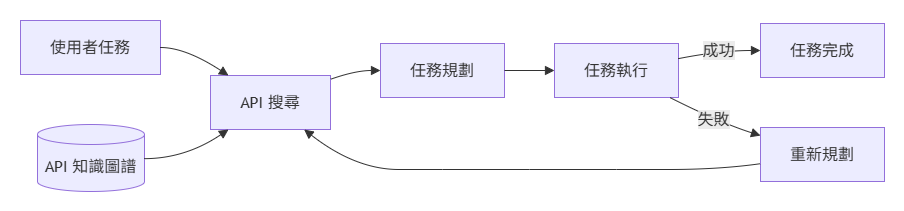

The diagram above was exported from draw.io. Its source (the exported page's mxGraphModel, read from the mxfile embedded in the PNG):
<mxGraphModel dx="1004" dy="735" grid="1" gridSize="10" guides="1" tooltips="1" connect="1" arrows="1" fold="1" page="1" pageScale="1" pageWidth="850" pageHeight="1100" math="0" shadow="0">
  <root>
    <mxCell id="0" />
    <mxCell id="1" parent="0" />
    <UserObject label="" mermaidData="{&#10;  &quot;data&quot;: &quot;flowchart LR\n    T[使用者任務] --&gt; S[API 搜尋]\n    KG[(API 知識圖譜)] --&gt; S\n\n    S --&gt; P[任務規劃]\n    P --&gt; E[任務執行]\n    E --&gt;|成功| O[任務完成]\n    E --&gt;|失敗| RP[重新規劃]\n    RP --&gt; S&quot;,&#10;  &quot;config&quot;: null&#10;}" id="moIu15iKTGoQwowzjLzS-1">
      <mxCell connectable="0" parent="1" style="group;transparentBounds=1;editIcon=1;lockedGroup=0;groupPadding=20;" vertex="1">
        <mxGeometry as="geometry" />
      </mxCell>
    </UserObject>
    <UserObject label="使用者任務" mermaidId="n:T" mermaidBaseStyle="html=1;whiteSpace=wrap;strokeWidth=1;fillColor=light-dark(#ECECFF,#1f2020);strokeColor=light-dark(#9370DB,#cccccc);fontColor=light-dark(#333333,#cccccc);fontFamily=Trebuchet MS,Verdana,Arial,sans-serif;fontSize=16;" mermaidBaseValue="使用者任務" id="moIu15iKTGoQwowzjLzS-2">
      <mxCell parent="moIu15iKTGoQwowzjLzS-1" style="html=1;whiteSpace=wrap;strokeWidth=1;fillColor=light-dark(#ECECFF,#1f2020);strokeColor=light-dark(#9370DB,#cccccc);fontColor=light-dark(#333333,#cccccc);fontFamily=Trebuchet MS,Verdana,Arial,sans-serif;fontSize=16;" vertex="1">
        <mxGeometry height="54" width="140" x="590" y="680" as="geometry" />
      </mxCell>
    </UserObject>
    <UserObject label="API 搜尋" mermaidId="n:S" mermaidBaseStyle="html=1;whiteSpace=wrap;strokeWidth=1;fillColor=light-dark(#ECECFF,#1f2020);strokeColor=light-dark(#9370DB,#cccccc);fontColor=light-dark(#333333,#cccccc);fontFamily=Trebuchet MS,Verdana,Arial,sans-serif;fontSize=16;" mermaidBaseValue="API 搜尋" id="moIu15iKTGoQwowzjLzS-3">
      <mxCell parent="moIu15iKTGoQwowzjLzS-1" style="html=1;whiteSpace=wrap;strokeWidth=1;fillColor=light-dark(#ECECFF,#1f2020);strokeColor=light-dark(#9370DB,#cccccc);fontColor=light-dark(#333333,#cccccc);fontFamily=Trebuchet MS,Verdana,Arial,sans-serif;fontSize=16;" vertex="1">
        <mxGeometry height="54" width="120" x="780" y="735" as="geometry" />
      </mxCell>
    </UserObject>
    <UserObject label="API 知識圖譜" mermaidId="n:KG" mermaidBaseStyle="html=1;shape=cylinder3;boundedLbl=1;backgroundOutline=1;size=10;strokeWidth=1;whiteSpace=wrap;fillColor=light-dark(#ECECFF,#1f2020);strokeColor=light-dark(#9370DB,#cccccc);fontColor=light-dark(#333333,#cccccc);fontFamily=Trebuchet MS,Verdana,Arial,sans-serif;fontSize=16;" mermaidBaseValue="API 知識圖譜" id="moIu15iKTGoQwowzjLzS-4">
      <mxCell parent="moIu15iKTGoQwowzjLzS-1" style="html=1;shape=cylinder3;boundedLbl=1;backgroundOutline=1;size=10;strokeWidth=1;whiteSpace=wrap;fillColor=light-dark(#ECECFF,#1f2020);strokeColor=light-dark(#9370DB,#cccccc);fontColor=light-dark(#333333,#cccccc);fontFamily=Trebuchet MS,Verdana,Arial,sans-serif;fontSize=16;" vertex="1">
        <mxGeometry height="67" width="107" x="607" y="784" as="geometry" />
      </mxCell>
    </UserObject>
    <UserObject label="任務規劃" mermaidId="n:P" mermaidBaseStyle="html=1;whiteSpace=wrap;strokeWidth=1;fillColor=light-dark(#ECECFF,#1f2020);strokeColor=light-dark(#9370DB,#cccccc);fontColor=light-dark(#333333,#cccccc);fontFamily=Trebuchet MS,Verdana,Arial,sans-serif;fontSize=16;" mermaidBaseValue="任務規劃" id="moIu15iKTGoQwowzjLzS-5">
      <mxCell parent="moIu15iKTGoQwowzjLzS-1" style="html=1;whiteSpace=wrap;strokeWidth=1;fillColor=light-dark(#ECECFF,#1f2020);strokeColor=light-dark(#9370DB,#cccccc);fontColor=light-dark(#333333,#cccccc);fontFamily=Trebuchet MS,Verdana,Arial,sans-serif;fontSize=16;" vertex="1">
        <mxGeometry height="54" width="124" x="950" y="703" as="geometry" />
      </mxCell>
    </UserObject>
    <UserObject label="任務執行" mermaidId="n:E" mermaidBaseStyle="html=1;whiteSpace=wrap;strokeWidth=1;fillColor=light-dark(#ECECFF,#1f2020);strokeColor=light-dark(#9370DB,#cccccc);fontColor=light-dark(#333333,#cccccc);fontFamily=Trebuchet MS,Verdana,Arial,sans-serif;fontSize=16;" mermaidBaseValue="任務執行" id="moIu15iKTGoQwowzjLzS-6">
      <mxCell parent="moIu15iKTGoQwowzjLzS-1" style="html=1;whiteSpace=wrap;strokeWidth=1;fillColor=light-dark(#ECECFF,#1f2020);strokeColor=light-dark(#9370DB,#cccccc);fontColor=light-dark(#333333,#cccccc);fontFamily=Trebuchet MS,Verdana,Arial,sans-serif;fontSize=16;" vertex="1">
        <mxGeometry height="54" width="124" x="1124" y="703" as="geometry" />
      </mxCell>
    </UserObject>
    <UserObject label="任務完成" mermaidId="n:O" mermaidBaseStyle="html=1;whiteSpace=wrap;strokeWidth=1;fillColor=light-dark(#ECECFF,#1f2020);strokeColor=light-dark(#9370DB,#cccccc);fontColor=light-dark(#333333,#cccccc);fontFamily=Trebuchet MS,Verdana,Arial,sans-serif;fontSize=16;" mermaidBaseValue="任務完成" id="moIu15iKTGoQwowzjLzS-7">
      <mxCell parent="moIu15iKTGoQwowzjLzS-1" style="html=1;whiteSpace=wrap;strokeWidth=1;fillColor=light-dark(#ECECFF,#1f2020);strokeColor=light-dark(#9370DB,#cccccc);fontColor=light-dark(#333333,#cccccc);fontFamily=Trebuchet MS,Verdana,Arial,sans-serif;fontSize=16;" vertex="1">
        <mxGeometry height="54" width="124" x="1330" y="683" as="geometry" />
      </mxCell>
    </UserObject>
    <UserObject label="重新規劃" mermaidId="n:RP" mermaidBaseStyle="html=1;whiteSpace=wrap;strokeWidth=1;fillColor=light-dark(#ECECFF,#1f2020);strokeColor=light-dark(#9370DB,#cccccc);fontColor=light-dark(#333333,#cccccc);fontFamily=Trebuchet MS,Verdana,Arial,sans-serif;fontSize=16;" mermaidBaseValue="重新規劃" id="moIu15iKTGoQwowzjLzS-8">
      <mxCell parent="moIu15iKTGoQwowzjLzS-1" style="html=1;whiteSpace=wrap;strokeWidth=1;fillColor=light-dark(#ECECFF,#1f2020);strokeColor=light-dark(#9370DB,#cccccc);fontColor=light-dark(#333333,#cccccc);fontFamily=Trebuchet MS,Verdana,Arial,sans-serif;fontSize=16;" vertex="1">
        <mxGeometry height="54" width="124" x="1330" y="787" as="geometry" />
      </mxCell>
    </UserObject>
    <UserObject label="" mermaidId="e:T-&gt;S#0" mermaidBaseStyle="curved=1;startArrow=none;endArrow=block;endSize=7;strokeColor=light-dark(#333333,#cccccc);exitX=1;exitY=0.5;entryX=0.15;entryY=0;" mermaidBaseValue="" id="moIu15iKTGoQwowzjLzS-9">
      <mxCell edge="1" parent="moIu15iKTGoQwowzjLzS-1" source="moIu15iKTGoQwowzjLzS-2" style="curved=1;startArrow=none;endArrow=block;endSize=7;strokeColor=light-dark(#333333,#cccccc);exitX=1;exitY=0.5;entryX=0.15;entryY=0;rounded=0;" target="moIu15iKTGoQwowzjLzS-3">
        <mxGeometry relative="1" as="geometry">
          <Array as="points">
            <mxPoint x="755" y="707" />
          </Array>
        </mxGeometry>
      </mxCell>
    </UserObject>
    <UserObject label="" mermaidId="e:KG-&gt;S#0" mermaidBaseStyle="curved=1;startArrow=none;endArrow=block;endSize=7;strokeColor=light-dark(#333333,#cccccc);exitX=1;exitY=0.51;entryX=0.15;entryY=1;" mermaidBaseValue="" id="moIu15iKTGoQwowzjLzS-10">
      <mxCell edge="1" parent="moIu15iKTGoQwowzjLzS-1" source="moIu15iKTGoQwowzjLzS-4" style="curved=1;startArrow=none;endArrow=block;endSize=7;strokeColor=light-dark(#333333,#cccccc);exitX=1;exitY=0.51;entryX=0.15;entryY=1;rounded=0;" target="moIu15iKTGoQwowzjLzS-3">
        <mxGeometry relative="1" as="geometry">
          <Array as="points">
            <mxPoint x="755" y="818" />
          </Array>
        </mxGeometry>
      </mxCell>
    </UserObject>
    <UserObject label="" mermaidId="e:S-&gt;P#0" mermaidBaseStyle="curved=1;startArrow=none;endArrow=block;endSize=7;strokeColor=light-dark(#333333,#cccccc);exitX=1;exitY=0.07;entryX=0;entryY=0.5;" mermaidBaseValue="" id="moIu15iKTGoQwowzjLzS-11">
      <mxCell edge="1" parent="moIu15iKTGoQwowzjLzS-1" source="moIu15iKTGoQwowzjLzS-3" style="curved=1;startArrow=none;endArrow=block;endSize=7;strokeColor=light-dark(#333333,#cccccc);exitX=1;exitY=0.07;entryX=0;entryY=0.5;rounded=0;" target="moIu15iKTGoQwowzjLzS-5">
        <mxGeometry relative="1" as="geometry">
          <Array as="points">
            <mxPoint x="925" y="730" />
          </Array>
        </mxGeometry>
      </mxCell>
    </UserObject>
    <UserObject label="" mermaidId="e:P-&gt;E#0" mermaidBaseStyle="curved=1;startArrow=none;endArrow=block;endSize=7;strokeColor=light-dark(#333333,#cccccc);exitX=1;exitY=0.5;entryX=0;entryY=0.5;" mermaidBaseValue="" id="moIu15iKTGoQwowzjLzS-12">
      <mxCell edge="1" parent="moIu15iKTGoQwowzjLzS-1" source="moIu15iKTGoQwowzjLzS-5" style="curved=1;startArrow=none;endArrow=block;endSize=7;strokeColor=light-dark(#333333,#cccccc);exitX=1;exitY=0.5;entryX=0;entryY=0.5;rounded=0;" target="moIu15iKTGoQwowzjLzS-6">
        <mxGeometry relative="1" as="geometry">
          <Array as="points" />
        </mxGeometry>
      </mxCell>
    </UserObject>
    <UserObject label="成功" mermaidId="e:E-&gt;O#0" mermaidBaseStyle="curved=1;startArrow=none;endArrow=block;endSize=7;strokeColor=light-dark(#333333,#cccccc);html=1;fontSize=16;labelBackgroundColor=light-dark(#E8E8E88D,#2a2a2a8D);fontFamily=Trebuchet MS,Verdana,Arial,sans-serif;fontColor=light-dark(#333333,#cccccc);exitX=1;exitY=0.28;entryX=0;entryY=0.5;" mermaidBaseValue="成功" id="moIu15iKTGoQwowzjLzS-13">
      <mxCell edge="1" parent="moIu15iKTGoQwowzjLzS-1" source="moIu15iKTGoQwowzjLzS-6" style="curved=1;startArrow=none;endArrow=block;endSize=7;strokeColor=light-dark(#333333,#cccccc);html=1;fontSize=16;labelBackgroundColor=light-dark(#E8E8E88D,#2a2a2a8D);fontFamily=Trebuchet MS,Verdana,Arial,sans-serif;fontColor=light-dark(#333333,#cccccc);exitX=1;exitY=0.28;entryX=0;entryY=0.5;rounded=0;" target="moIu15iKTGoQwowzjLzS-7">
        <mxGeometry relative="1" as="geometry">
          <Array as="points">
            <mxPoint x="1289" y="710" />
          </Array>
        </mxGeometry>
      </mxCell>
    </UserObject>
    <UserObject label="失敗" mermaidId="e:E-&gt;RP#0" mermaidBaseStyle="curved=1;startArrow=none;endArrow=block;endSize=7;strokeColor=light-dark(#333333,#cccccc);html=1;fontSize=16;labelBackgroundColor=light-dark(#E8E8E88D,#2a2a2a8D);fontFamily=Trebuchet MS,Verdana,Arial,sans-serif;fontColor=light-dark(#333333,#cccccc);exitX=0.93;exitY=1;entryX=0;entryY=0.15;" mermaidBaseValue="失敗" id="moIu15iKTGoQwowzjLzS-14">
      <mxCell edge="1" parent="moIu15iKTGoQwowzjLzS-1" source="moIu15iKTGoQwowzjLzS-6" style="curved=1;startArrow=none;endArrow=block;endSize=7;strokeColor=light-dark(#333333,#cccccc);html=1;fontSize=16;labelBackgroundColor=light-dark(#E8E8E88D,#2a2a2a8D);fontFamily=Trebuchet MS,Verdana,Arial,sans-serif;fontColor=light-dark(#333333,#cccccc);exitX=0.93;exitY=1;entryX=0;entryY=0.15;rounded=0;" target="moIu15iKTGoQwowzjLzS-8">
        <mxGeometry relative="1" as="geometry">
          <Array as="points">
            <mxPoint x="1289" y="782" />
          </Array>
        </mxGeometry>
      </mxCell>
    </UserObject>
    <UserObject label="" mermaidId="e:RP-&gt;S#0" mermaidBaseStyle="curved=1;startArrow=none;endArrow=block;endSize=7;strokeColor=light-dark(#333333,#cccccc);exitX=0;exitY=0.67;entryX=0.78;entryY=1;" mermaidBaseValue="" id="moIu15iKTGoQwowzjLzS-15">
      <mxCell edge="1" parent="moIu15iKTGoQwowzjLzS-1" source="moIu15iKTGoQwowzjLzS-8" style="curved=1;startArrow=none;endArrow=block;endSize=7;strokeColor=light-dark(#333333,#cccccc);exitX=0;exitY=0.67;entryX=0.78;entryY=1;rounded=0;" target="moIu15iKTGoQwowzjLzS-3">
        <mxGeometry relative="1" as="geometry">
          <Array as="points">
            <mxPoint x="1289" y="829" />
            <mxPoint x="1186" y="829" />
            <mxPoint x="1099" y="829" />
            <mxPoint x="1012" y="829" />
            <mxPoint x="925" y="829" />
          </Array>
        </mxGeometry>
      </mxCell>
    </UserObject>
  </root>
</mxGraphModel>